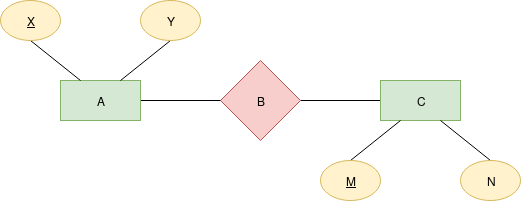

The diagram above was exported from draw.io. Its source (the exported page's mxGraphModel, read from the mxfile embedded in the PNG):
<mxGraphModel dx="854" dy="476" grid="1" gridSize="10" guides="1" tooltips="1" connect="1" arrows="1" fold="1" page="1" pageScale="1" pageWidth="850" pageHeight="1100" math="0" shadow="0">
  <root>
    <mxCell id="0" />
    <mxCell id="1" parent="0" />
    <mxCell id="v940odMUNUxyugmCgRtC-14" style="edgeStyle=none;rounded=0;orthogonalLoop=1;jettySize=auto;html=1;exitX=1;exitY=0.5;exitDx=0;exitDy=0;entryX=0;entryY=0.5;entryDx=0;entryDy=0;endArrow=none;endFill=0;" edge="1" parent="1" source="v940odMUNUxyugmCgRtC-1" target="v940odMUNUxyugmCgRtC-3">
      <mxGeometry relative="1" as="geometry" />
    </mxCell>
    <mxCell id="v940odMUNUxyugmCgRtC-1" value="B" style="rhombus;whiteSpace=wrap;html=1;fillColor=#f8cecc;strokeColor=#b85450;" vertex="1" parent="1">
      <mxGeometry x="400" y="200" width="80" height="80" as="geometry" />
    </mxCell>
    <mxCell id="v940odMUNUxyugmCgRtC-13" style="edgeStyle=none;rounded=0;orthogonalLoop=1;jettySize=auto;html=1;exitX=1;exitY=0.5;exitDx=0;exitDy=0;entryX=0;entryY=0.5;entryDx=0;entryDy=0;endArrow=none;endFill=0;" edge="1" parent="1" source="v940odMUNUxyugmCgRtC-2" target="v940odMUNUxyugmCgRtC-1">
      <mxGeometry relative="1" as="geometry" />
    </mxCell>
    <mxCell id="v940odMUNUxyugmCgRtC-2" value="A" style="rounded=0;whiteSpace=wrap;html=1;fillColor=#d5e8d4;strokeColor=#82b366;" vertex="1" parent="1">
      <mxGeometry x="240" y="220" width="80" height="40" as="geometry" />
    </mxCell>
    <mxCell id="v940odMUNUxyugmCgRtC-3" value="C" style="rounded=0;whiteSpace=wrap;html=1;fillColor=#d5e8d4;strokeColor=#82b366;" vertex="1" parent="1">
      <mxGeometry x="560" y="220" width="80" height="40" as="geometry" />
    </mxCell>
    <mxCell id="v940odMUNUxyugmCgRtC-11" style="edgeStyle=none;rounded=0;orthogonalLoop=1;jettySize=auto;html=1;exitX=0.5;exitY=1;exitDx=0;exitDy=0;entryX=0.25;entryY=0;entryDx=0;entryDy=0;endArrow=none;endFill=0;" edge="1" parent="1" source="v940odMUNUxyugmCgRtC-4" target="v940odMUNUxyugmCgRtC-2">
      <mxGeometry relative="1" as="geometry" />
    </mxCell>
    <mxCell id="v940odMUNUxyugmCgRtC-4" value="&lt;u&gt;X&lt;/u&gt;" style="ellipse;whiteSpace=wrap;html=1;fillColor=#fff2cc;strokeColor=#d6b656;" vertex="1" parent="1">
      <mxGeometry x="180" y="140" width="60" height="40" as="geometry" />
    </mxCell>
    <mxCell id="v940odMUNUxyugmCgRtC-12" style="edgeStyle=none;rounded=0;orthogonalLoop=1;jettySize=auto;html=1;exitX=0.5;exitY=1;exitDx=0;exitDy=0;entryX=0.75;entryY=0;entryDx=0;entryDy=0;endArrow=none;endFill=0;" edge="1" parent="1" source="v940odMUNUxyugmCgRtC-5" target="v940odMUNUxyugmCgRtC-2">
      <mxGeometry relative="1" as="geometry" />
    </mxCell>
    <mxCell id="v940odMUNUxyugmCgRtC-5" value="Y" style="ellipse;whiteSpace=wrap;html=1;fillColor=#fff2cc;strokeColor=#d6b656;" vertex="1" parent="1">
      <mxGeometry x="320" y="140" width="60" height="40" as="geometry" />
    </mxCell>
    <mxCell id="v940odMUNUxyugmCgRtC-9" style="rounded=0;orthogonalLoop=1;jettySize=auto;html=1;exitX=0.5;exitY=0;exitDx=0;exitDy=0;entryX=0.25;entryY=1;entryDx=0;entryDy=0;endArrow=none;endFill=0;" edge="1" parent="1" source="v940odMUNUxyugmCgRtC-7" target="v940odMUNUxyugmCgRtC-3">
      <mxGeometry relative="1" as="geometry" />
    </mxCell>
    <mxCell id="v940odMUNUxyugmCgRtC-7" value="&lt;u&gt;M&lt;/u&gt;" style="ellipse;whiteSpace=wrap;html=1;fillColor=#fff2cc;strokeColor=#d6b656;" vertex="1" parent="1">
      <mxGeometry x="500" y="300" width="60" height="40" as="geometry" />
    </mxCell>
    <mxCell id="v940odMUNUxyugmCgRtC-10" style="edgeStyle=none;rounded=0;orthogonalLoop=1;jettySize=auto;html=1;exitX=0.5;exitY=0;exitDx=0;exitDy=0;endArrow=none;endFill=0;" edge="1" parent="1" source="v940odMUNUxyugmCgRtC-8">
      <mxGeometry relative="1" as="geometry">
        <mxPoint x="620" y="260" as="targetPoint" />
      </mxGeometry>
    </mxCell>
    <mxCell id="v940odMUNUxyugmCgRtC-8" value="N" style="ellipse;whiteSpace=wrap;html=1;fillColor=#fff2cc;strokeColor=#d6b656;" vertex="1" parent="1">
      <mxGeometry x="640" y="300" width="60" height="40" as="geometry" />
    </mxCell>
  </root>
</mxGraphModel>